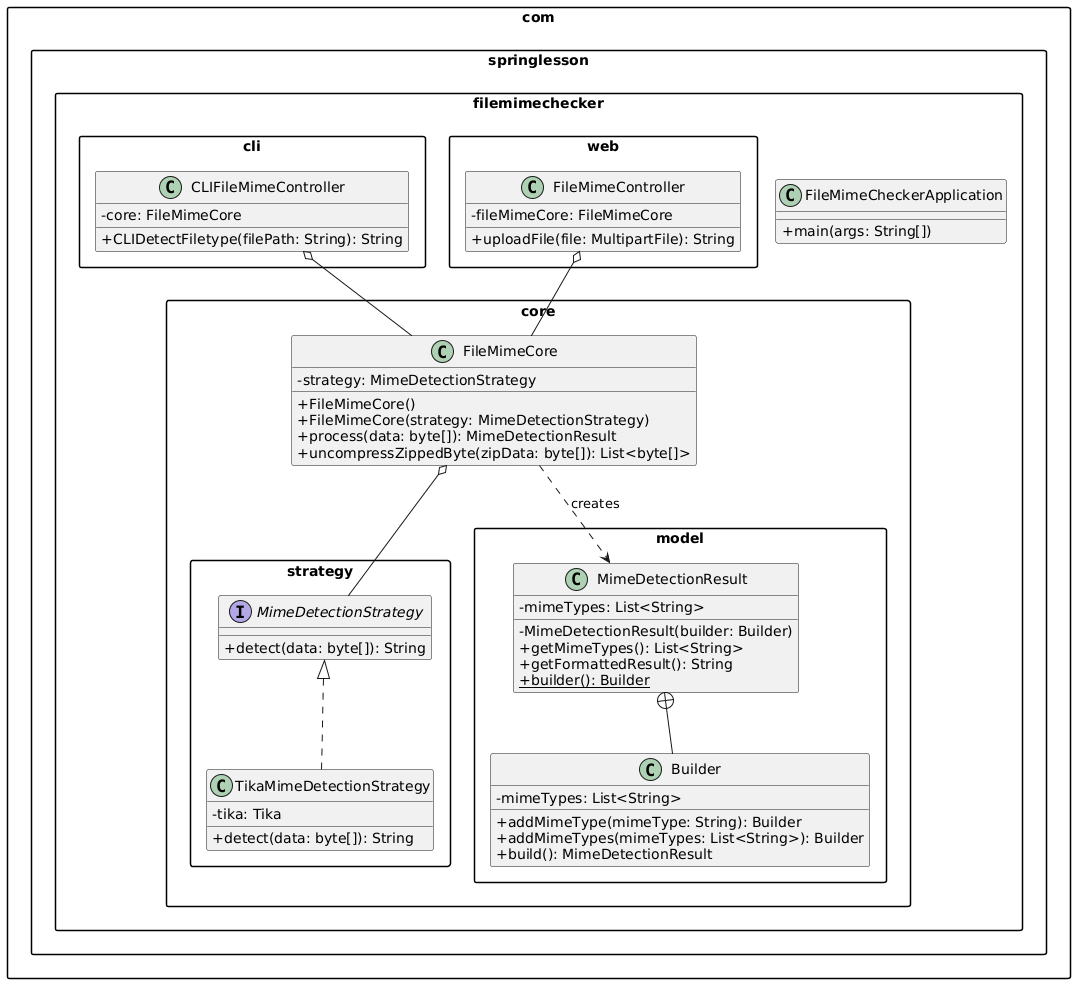

The diagram above was rendered by PlantUML. Its source (embedded in the PNG):
@startuml
skinparam packageStyle rectangle
skinparam shadowing false
skinparam classAttributeIconSize 0

package com.springlesson.filemimechecker {
    class FileMimeCheckerApplication {
        + main(args: String[])
    }

    package core {
        class FileMimeCore {
            - strategy: MimeDetectionStrategy
            + FileMimeCore()
            + FileMimeCore(strategy: MimeDetectionStrategy)
            + process(data: byte[]): MimeDetectionResult
            + uncompressZippedByte(zipData: byte[]): List<byte[]>
        }

        package strategy {
            interface MimeDetectionStrategy {
                + detect(data: byte[]): String
            }
            class TikaMimeDetectionStrategy {
                - tika: Tika
                + detect(data: byte[]): String
            }
            MimeDetectionStrategy <|.. TikaMimeDetectionStrategy
        }

        package model {
            class MimeDetectionResult {
                - mimeTypes: List<String>
                - MimeDetectionResult(builder: Builder)
                + getMimeTypes(): List<String>
                + getFormattedResult(): String
                + {static} builder(): Builder
            }
            class Builder {
                - mimeTypes: List<String>
                + addMimeType(mimeType: String): Builder
                + addMimeTypes(mimeTypes: List<String>): Builder
                + build(): MimeDetectionResult
            }
            MimeDetectionResult +-- Builder
        }

        FileMimeCore o-- MimeDetectionStrategy
        FileMimeCore ..> MimeDetectionResult : creates
    }

    package cli {
        class CLIFileMimeController {
            - core: FileMimeCore
            + CLIDetectFiletype(filePath: String): String
        }
        CLIFileMimeController o-- FileMimeCore
    }

    package web {
        class FileMimeController {
            - fileMimeCore: FileMimeCore
            + uploadFile(file: MultipartFile): String
        }
        FileMimeController o-- FileMimeCore
    }
}
@enduml